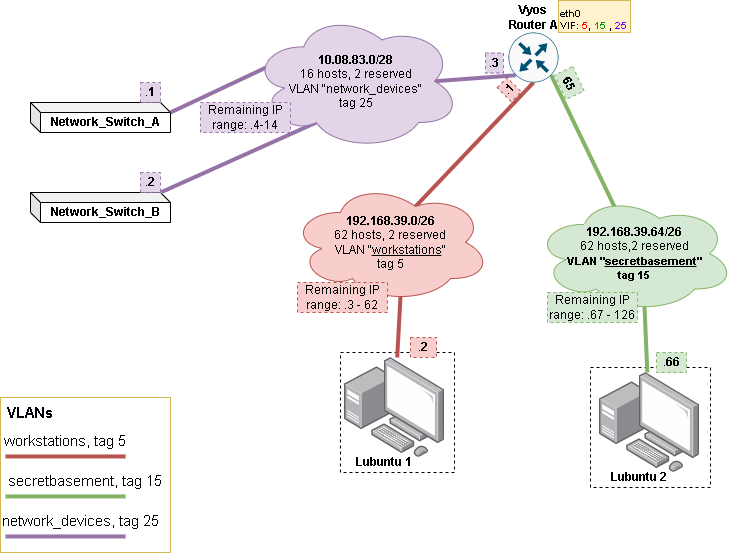

The diagram above was exported from draw.io. Its source (the exported page's mxGraphModel, read from the mxfile embedded in the PNG):
<mxGraphModel dx="1418" dy="828" grid="1" gridSize="10" guides="1" tooltips="1" connect="1" arrows="1" fold="1" page="1" pageScale="2" pageWidth="827" pageHeight="1169" math="0" shadow="0">
  <root>
    <mxCell id="0" />
    <mxCell id="1" parent="0" />
    <mxCell id="RKF8hU4bh8IdU2Sd-XTv-1" value="" style="rounded=0;whiteSpace=wrap;html=1;labelBorderColor=none;fillStyle=auto;strokeColor=#d6b656;fontSize=15;fillColor=none;" parent="1" vertex="1">
      <mxGeometry x="280" y="545" width="170" height="155" as="geometry" />
    </mxCell>
    <mxCell id="RKF8hU4bh8IdU2Sd-XTv-2" value="" style="rounded=0;whiteSpace=wrap;html=1;textOpacity=0;fillColor=none;dashed=1;" parent="1" vertex="1">
      <mxGeometry x="870" y="515" width="120" height="120" as="geometry" />
    </mxCell>
    <mxCell id="RKF8hU4bh8IdU2Sd-XTv-3" value="" style="rounded=0;whiteSpace=wrap;html=1;textOpacity=0;fillColor=none;dashed=1;" parent="1" vertex="1">
      <mxGeometry x="620" y="500" width="114" height="120" as="geometry" />
    </mxCell>
    <mxCell id="RKF8hU4bh8IdU2Sd-XTv-4" value="" style="points=[];aspect=fixed;html=1;align=center;shadow=0;dashed=0;image;image=img/lib/allied_telesis/computer_and_terminals/Personal_Computer_with_Server.svg;" parent="1" vertex="1">
      <mxGeometry x="624" y="505" width="100" height="100" as="geometry" />
    </mxCell>
    <mxCell id="RKF8hU4bh8IdU2Sd-XTv-5" value="Lubuntu 1" style="text;strokeColor=none;align=center;fillColor=none;html=1;verticalAlign=middle;whiteSpace=wrap;rounded=0;fontStyle=1" parent="1" vertex="1">
      <mxGeometry x="634" y="595" width="60" height="30" as="geometry" />
    </mxCell>
    <mxCell id="RKF8hU4bh8IdU2Sd-XTv-6" value="" style="points=[];aspect=fixed;html=1;align=center;shadow=0;dashed=0;image;image=img/lib/allied_telesis/computer_and_terminals/Personal_Computer_with_Server.svg;" parent="1" vertex="1">
      <mxGeometry x="879" y="520" width="100" height="100" as="geometry" />
    </mxCell>
    <mxCell id="RKF8hU4bh8IdU2Sd-XTv-7" value="Lubuntu 2" style="text;strokeColor=none;align=center;fillColor=none;html=1;verticalAlign=middle;whiteSpace=wrap;rounded=0;fontStyle=1" parent="1" vertex="1">
      <mxGeometry x="889" y="610" width="60" height="30" as="geometry" />
    </mxCell>
    <mxCell id="RKF8hU4bh8IdU2Sd-XTv-8" value="Network_Switch_A" style="shape=cube;whiteSpace=wrap;html=1;boundedLbl=1;backgroundOutline=1;darkOpacity=0.05;darkOpacity2=0.1;direction=east;size=10;fontStyle=1" parent="1" vertex="1">
      <mxGeometry x="310" y="250" width="140" height="30" as="geometry" />
    </mxCell>
    <mxCell id="RKF8hU4bh8IdU2Sd-XTv-9" value="Network_Switch_B" style="shape=cube;whiteSpace=wrap;html=1;boundedLbl=1;backgroundOutline=1;darkOpacity=0.05;darkOpacity2=0.1;direction=east;size=10;fontStyle=1" parent="1" vertex="1">
      <mxGeometry x="310" y="340" width="140" height="30" as="geometry" />
    </mxCell>
    <mxCell id="RKF8hU4bh8IdU2Sd-XTv-10" value="" style="endArrow=none;html=1;rounded=0;" parent="1" source="RKF8hU4bh8IdU2Sd-XTv-8" edge="1">
      <mxGeometry width="50" height="50" relative="1" as="geometry">
        <mxPoint x="450" y="265" as="sourcePoint" />
        <mxPoint x="450" y="271.3636363636364" as="targetPoint" />
      </mxGeometry>
    </mxCell>
    <mxCell id="RKF8hU4bh8IdU2Sd-XTv-11" value=".&lt;b&gt;2&lt;/b&gt;" style="text;strokeColor=#b85450;align=center;fillColor=#f8cecc;html=1;verticalAlign=middle;whiteSpace=wrap;rounded=0;dashed=1;fontSize=12;" parent="1" vertex="1">
      <mxGeometry x="690" y="485" width="26" height="20" as="geometry" />
    </mxCell>
    <mxCell id="RKF8hU4bh8IdU2Sd-XTv-12" value=".&lt;b&gt;66&lt;/b&gt;" style="text;strokeColor=#82b366;align=center;fillColor=#d5e8d4;html=1;verticalAlign=middle;whiteSpace=wrap;rounded=0;dashed=1;fontSize=12;" parent="1" vertex="1">
      <mxGeometry x="936" y="500" width="30" height="20" as="geometry" />
    </mxCell>
    <mxCell id="RKF8hU4bh8IdU2Sd-XTv-13" style="rounded=0;orthogonalLoop=1;jettySize=auto;html=1;exitX=0.145;exitY=0.855;exitDx=0;exitDy=0;exitPerimeter=0;entryX=0.875;entryY=0.5;entryDx=0;entryDy=0;entryPerimeter=0;endArrow=none;endFill=0;fillColor=#e1d5e7;strokeColor=#9673a6;strokeWidth=4;" parent="1" source="RKF8hU4bh8IdU2Sd-XTv-16" target="RKF8hU4bh8IdU2Sd-XTv-22" edge="1">
      <mxGeometry relative="1" as="geometry" />
    </mxCell>
    <mxCell id="RKF8hU4bh8IdU2Sd-XTv-14" style="edgeStyle=none;rounded=0;orthogonalLoop=1;jettySize=auto;html=1;exitX=0.5;exitY=1;exitDx=0;exitDy=0;exitPerimeter=0;entryX=0.625;entryY=0.2;entryDx=0;entryDy=0;entryPerimeter=0;endArrow=none;endFill=0;fillColor=#f8cecc;strokeColor=#b85450;strokeWidth=4;" parent="1" source="RKF8hU4bh8IdU2Sd-XTv-16" target="RKF8hU4bh8IdU2Sd-XTv-24" edge="1">
      <mxGeometry relative="1" as="geometry" />
    </mxCell>
    <mxCell id="RKF8hU4bh8IdU2Sd-XTv-15" style="edgeStyle=none;rounded=0;orthogonalLoop=1;jettySize=auto;html=1;exitX=0.855;exitY=0.8555;exitDx=0;exitDy=0;exitPerimeter=0;entryX=0.4;entryY=0.1;entryDx=0;entryDy=0;entryPerimeter=0;endArrow=none;endFill=0;fillColor=#d5e8d4;strokeColor=#82b366;strokeWidth=4;" parent="1" source="RKF8hU4bh8IdU2Sd-XTv-16" target="RKF8hU4bh8IdU2Sd-XTv-26" edge="1">
      <mxGeometry relative="1" as="geometry" />
    </mxCell>
    <mxCell id="RKF8hU4bh8IdU2Sd-XTv-16" value="" style="sketch=0;points=[[0.5,0,0],[1,0.5,0],[0.5,1,0],[0,0.5,0],[0.145,0.145,0],[0.8555,0.145,0],[0.855,0.8555,0],[0.145,0.855,0]];verticalLabelPosition=bottom;html=1;verticalAlign=top;aspect=fixed;align=center;pointerEvents=1;shape=mxgraph.cisco19.rect;prIcon=router;fillColor=#FAFAFA;strokeColor=#005073;" parent="1" vertex="1">
      <mxGeometry x="788" y="180" width="50" height="50" as="geometry" />
    </mxCell>
    <mxCell id="RKF8hU4bh8IdU2Sd-XTv-17" value="Vyos Router A" style="text;strokeColor=none;align=center;fillColor=none;html=1;verticalAlign=middle;whiteSpace=wrap;rounded=0;fontStyle=1" parent="1" vertex="1">
      <mxGeometry x="783" y="150" width="60" height="30" as="geometry" />
    </mxCell>
    <mxCell id="RKF8hU4bh8IdU2Sd-XTv-20" style="edgeStyle=none;rounded=0;orthogonalLoop=1;jettySize=auto;html=1;exitX=0.07;exitY=0.4;exitDx=0;exitDy=0;exitPerimeter=0;entryX=0;entryY=0;entryDx=0;entryDy=0;endArrow=none;endFill=0;strokeWidth=4;fillColor=#e1d5e7;strokeColor=#9673a6;" parent="1" source="RKF8hU4bh8IdU2Sd-XTv-22" edge="1">
      <mxGeometry relative="1" as="geometry">
        <mxPoint x="450" y="260" as="targetPoint" />
      </mxGeometry>
    </mxCell>
    <mxCell id="RKF8hU4bh8IdU2Sd-XTv-21" style="edgeStyle=none;rounded=0;orthogonalLoop=1;jettySize=auto;html=1;exitX=0.31;exitY=0.8;exitDx=0;exitDy=0;exitPerimeter=0;entryX=0;entryY=0;entryDx=130;entryDy=0;entryPerimeter=0;endArrow=none;endFill=0;fillColor=#e1d5e7;strokeColor=#9673a6;strokeWidth=4;" parent="1" source="RKF8hU4bh8IdU2Sd-XTv-22" target="RKF8hU4bh8IdU2Sd-XTv-9" edge="1">
      <mxGeometry relative="1" as="geometry" />
    </mxCell>
    <mxCell id="RKF8hU4bh8IdU2Sd-XTv-22" value="&lt;b&gt;10.08.83.0/28&lt;br&gt;&lt;/b&gt;16 hosts, 2 reserved&lt;br&gt;VLAN &quot;network_devices&quot;&lt;br&gt;tag 25" style="ellipse;shape=cloud;whiteSpace=wrap;html=1;labelBorderColor=none;fillStyle=auto;strokeColor=#9673a6;fillColor=#e1d5e7;fontStyle=0" parent="1" vertex="1">
      <mxGeometry x="531" y="160" width="209" height="137.5" as="geometry" />
    </mxCell>
    <mxCell id="RKF8hU4bh8IdU2Sd-XTv-23" style="edgeStyle=none;rounded=0;orthogonalLoop=1;jettySize=auto;html=1;exitX=0.55;exitY=0.95;exitDx=0;exitDy=0;exitPerimeter=0;endArrow=none;endFill=0;strokeWidth=4;strokeColor=#b85450;fillColor=#f8cecc;" parent="1" source="RKF8hU4bh8IdU2Sd-XTv-24" target="RKF8hU4bh8IdU2Sd-XTv-4" edge="1">
      <mxGeometry relative="1" as="geometry">
        <mxPoint x="690" y="490" as="targetPoint" />
      </mxGeometry>
    </mxCell>
    <mxCell id="RKF8hU4bh8IdU2Sd-XTv-24" value="&lt;b&gt;192.168.39.0/26&lt;br style=&quot;border-color: var(--border-color);&quot;&gt;&lt;/b&gt;&lt;span style=&quot;border-color: var(--border-color);&quot;&gt;62 hosts, 2 reserved&lt;/span&gt;&lt;br style=&quot;border-color: var(--border-color); font-weight: 700;&quot;&gt;&lt;span style=&quot;border-color: var(--border-color);&quot;&gt;VLAN &quot;&lt;u style=&quot;border-color: var(--border-color);&quot;&gt;workstations&lt;/u&gt;&quot;&lt;br style=&quot;border-color: var(--border-color);&quot;&gt;tag 5&lt;/span&gt;&lt;span style=&quot;font-size: 11px; font-weight: 700;&quot;&gt;&lt;br&gt;&lt;/span&gt;" style="ellipse;shape=cloud;whiteSpace=wrap;html=1;labelBorderColor=none;fillStyle=auto;strokeColor=#b85450;fillColor=#f8cecc;" parent="1" vertex="1">
      <mxGeometry x="570" y="330" width="200" height="120" as="geometry" />
    </mxCell>
    <mxCell id="RKF8hU4bh8IdU2Sd-XTv-25" style="edgeStyle=none;rounded=0;orthogonalLoop=1;jettySize=auto;html=1;exitX=0.55;exitY=0.95;exitDx=0;exitDy=0;exitPerimeter=0;endArrow=none;endFill=0;strokeWidth=4;strokeColor=#82b366;fillColor=#d5e8d4;" parent="1" source="RKF8hU4bh8IdU2Sd-XTv-26" target="RKF8hU4bh8IdU2Sd-XTv-6" edge="1">
      <mxGeometry relative="1" as="geometry" />
    </mxCell>
    <mxCell id="RKF8hU4bh8IdU2Sd-XTv-26" value="&lt;font style=&quot;font-size: 12px;&quot;&gt;&lt;b style=&quot;border-color: var(--border-color);&quot;&gt;192.168.39.64/26&lt;br style=&quot;border-color: var(--border-color); font-size: 11px;&quot;&gt;&lt;/b&gt;&lt;span style=&quot;font-weight: normal;&quot;&gt;62 hosts,2 reserved&lt;br style=&quot;border-color: var(--border-color); font-size: 11px;&quot;&gt;&lt;/span&gt;&lt;span style=&quot;border-color: var(--border-color); font-size: 11px;&quot;&gt;VLAN &quot;&lt;u style=&quot;border-color: var(--border-color);&quot;&gt;secretbasement&lt;/u&gt;&quot;&lt;br style=&quot;border-color: var(--border-color);&quot;&gt;tag 15&lt;/span&gt;&lt;span style=&quot;font-weight: normal;&quot;&gt;&lt;br&gt;&lt;/span&gt;&lt;/font&gt;" style="ellipse;shape=cloud;whiteSpace=wrap;html=1;labelBorderColor=none;fillStyle=auto;strokeColor=#82b366;fillColor=#d5e8d4;fontStyle=1" parent="1" vertex="1">
      <mxGeometry x="814" y="342.5" width="200" height="117.5" as="geometry" />
    </mxCell>
    <mxCell id="RKF8hU4bh8IdU2Sd-XTv-27" style="edgeStyle=none;rounded=0;orthogonalLoop=1;jettySize=auto;html=1;endArrow=none;endFill=0;strokeWidth=4;strokeColor=#b85450;fillColor=#f8cecc;" parent="1" edge="1">
      <mxGeometry relative="1" as="geometry">
        <mxPoint x="405" y="603.95" as="sourcePoint" />
        <mxPoint x="285.00270270270244" y="603.95" as="targetPoint" />
      </mxGeometry>
    </mxCell>
    <mxCell id="RKF8hU4bh8IdU2Sd-XTv-28" value="&lt;font color=&quot;#020308&quot; style=&quot;font-size: 15px;&quot;&gt;VLANs&lt;/font&gt;" style="text;strokeColor=none;align=center;fillColor=none;html=1;verticalAlign=middle;whiteSpace=wrap;rounded=0;fontSize=15;fontColor=#3355FF;fontStyle=1" parent="1" vertex="1">
      <mxGeometry x="280" y="545" width="60" height="30" as="geometry" />
    </mxCell>
    <mxCell id="RKF8hU4bh8IdU2Sd-XTv-29" value="workstations, tag 5" style="text;strokeColor=none;align=center;fillColor=none;html=1;verticalAlign=middle;whiteSpace=wrap;rounded=0;fontSize=15;fontColor=#020308;" parent="1" vertex="1">
      <mxGeometry x="280" y="580" width="130" height="15" as="geometry" />
    </mxCell>
    <mxCell id="RKF8hU4bh8IdU2Sd-XTv-30" style="edgeStyle=none;rounded=0;orthogonalLoop=1;jettySize=auto;html=1;endArrow=none;endFill=0;strokeWidth=4;strokeColor=#82b366;fillColor=#d5e8d4;" parent="1" edge="1">
      <mxGeometry relative="1" as="geometry">
        <mxPoint x="405" y="643.95" as="sourcePoint" />
        <mxPoint x="285.00270270270244" y="643.95" as="targetPoint" />
      </mxGeometry>
    </mxCell>
    <mxCell id="RKF8hU4bh8IdU2Sd-XTv-31" value="secretbasement, tag 15" style="text;strokeColor=none;align=center;fillColor=none;html=1;verticalAlign=middle;whiteSpace=wrap;rounded=0;fontSize=15;fontColor=#020308;" parent="1" vertex="1">
      <mxGeometry x="280" y="620" width="170" height="15" as="geometry" />
    </mxCell>
    <mxCell id="RKF8hU4bh8IdU2Sd-XTv-32" style="edgeStyle=none;rounded=0;orthogonalLoop=1;jettySize=auto;html=1;endArrow=none;endFill=0;strokeWidth=4;strokeColor=#9673a6;fillColor=#e1d5e7;" parent="1" edge="1">
      <mxGeometry relative="1" as="geometry">
        <mxPoint x="405" y="683.95" as="sourcePoint" />
        <mxPoint x="285.00270270270244" y="683.95" as="targetPoint" />
      </mxGeometry>
    </mxCell>
    <mxCell id="RKF8hU4bh8IdU2Sd-XTv-33" value="network_devices, tag 25" style="text;strokeColor=none;align=center;fillColor=none;html=1;verticalAlign=middle;whiteSpace=wrap;rounded=0;fontSize=15;fontColor=#020308;" parent="1" vertex="1">
      <mxGeometry x="280" y="660" width="160" height="15" as="geometry" />
    </mxCell>
    <mxCell id="RKF8hU4bh8IdU2Sd-XTv-34" value=".&lt;b&gt;&lt;font style=&quot;font-size: 12px;&quot;&gt;2&lt;/font&gt;&lt;/b&gt;" style="text;strokeColor=#9673a6;align=center;fillColor=#e1d5e7;html=1;verticalAlign=middle;whiteSpace=wrap;rounded=0;dashed=1;fontSize=10;" parent="1" vertex="1">
      <mxGeometry x="420" y="320" width="20" height="20" as="geometry" />
    </mxCell>
    <mxCell id="RKF8hU4bh8IdU2Sd-XTv-35" value=".&lt;font style=&quot;font-size: 12px;&quot;&gt;&lt;b&gt;1&lt;/b&gt;&lt;/font&gt;" style="text;strokeColor=#9673a6;align=center;fillColor=#e1d5e7;html=1;verticalAlign=middle;whiteSpace=wrap;rounded=0;dashed=1;fontSize=10;" parent="1" vertex="1">
      <mxGeometry x="420" y="230" width="20" height="20" as="geometry" />
    </mxCell>
    <mxCell id="RKF8hU4bh8IdU2Sd-XTv-36" value=".&lt;font style=&quot;font-size: 12px;&quot;&gt;&lt;b&gt;3&lt;/b&gt;&lt;/font&gt;" style="text;strokeColor=#9673a6;align=center;fillColor=#e1d5e7;html=1;verticalAlign=middle;whiteSpace=wrap;rounded=0;dashed=1;fontSize=10;" parent="1" vertex="1">
      <mxGeometry x="765" y="200.51" width="18" height="20" as="geometry" />
    </mxCell>
    <mxCell id="RKF8hU4bh8IdU2Sd-XTv-37" value=".&lt;font style=&quot;font-size: 12px;&quot;&gt;&lt;b&gt;1&lt;/b&gt;&lt;/font&gt;" style="text;strokeColor=#b85450;align=center;fillColor=#f8cecc;html=1;verticalAlign=middle;whiteSpace=wrap;rounded=0;dashed=1;fontSize=10;rotation=-45;" parent="1" vertex="1">
      <mxGeometry x="781.8" y="227.2" width="14" height="20" as="geometry" />
    </mxCell>
    <mxCell id="RKF8hU4bh8IdU2Sd-XTv-38" value=".&lt;b style=&quot;font-size: 12px;&quot;&gt;65&lt;/b&gt;" style="text;strokeColor=#82b366;align=center;fillColor=#d5e8d4;html=1;verticalAlign=middle;whiteSpace=wrap;rounded=0;dashed=1;fontSize=10;rotation=65;" parent="1" vertex="1">
      <mxGeometry x="835.41" y="220.51" width="27" height="20" as="geometry" />
    </mxCell>
    <mxCell id="TA5EwwFEfKLULi9zCZub-3" value="Remaining IP range: .3 - 62" style="text;strokeColor=#b85450;align=center;fillColor=#f8cecc;html=1;verticalAlign=middle;whiteSpace=wrap;rounded=0;dashed=1;fontSize=12;" parent="1" vertex="1">
      <mxGeometry x="577" y="430" width="90" height="30" as="geometry" />
    </mxCell>
    <mxCell id="TA5EwwFEfKLULi9zCZub-4" value="Remaining IP range: .67 - 126" style="text;strokeColor=#82b366;align=center;fillColor=#d5e8d4;html=1;verticalAlign=middle;whiteSpace=wrap;rounded=0;dashed=1;fontSize=12;" parent="1" vertex="1">
      <mxGeometry x="827" y="440" width="90" height="30" as="geometry" />
    </mxCell>
    <mxCell id="TA5EwwFEfKLULi9zCZub-5" value="Remaining IP range: .4-14" style="text;strokeColor=#9673a6;align=center;fillColor=#e1d5e7;html=1;verticalAlign=middle;whiteSpace=wrap;rounded=0;dashed=1;fontSize=12;" parent="1" vertex="1">
      <mxGeometry x="480" y="250" width="90" height="30" as="geometry" />
    </mxCell>
    <mxCell id="QRrrhcHQcgXPrLChCnhV-1" value="eth0&lt;br&gt;VIF: &lt;font color=&quot;#ff0000&quot;&gt;5&lt;/font&gt;&lt;font color=&quot;#020308&quot;&gt;, &lt;/font&gt;&lt;font color=&quot;#009900&quot;&gt;15&lt;/font&gt;&lt;font color=&quot;#020308&quot;&gt;&amp;nbsp;, &lt;/font&gt;&lt;font color=&quot;#7f00ff&quot;&gt;25&lt;/font&gt;" style="text;strokeColor=#d6b656;align=left;fillColor=#fff2cc;html=1;verticalAlign=top;whiteSpace=wrap;rounded=0;rotation=0;fontStyle=1;fontSize=10;" parent="1" vertex="1">
      <mxGeometry x="838" y="148.01" width="72" height="31.99" as="geometry" />
    </mxCell>
  </root>
</mxGraphModel>